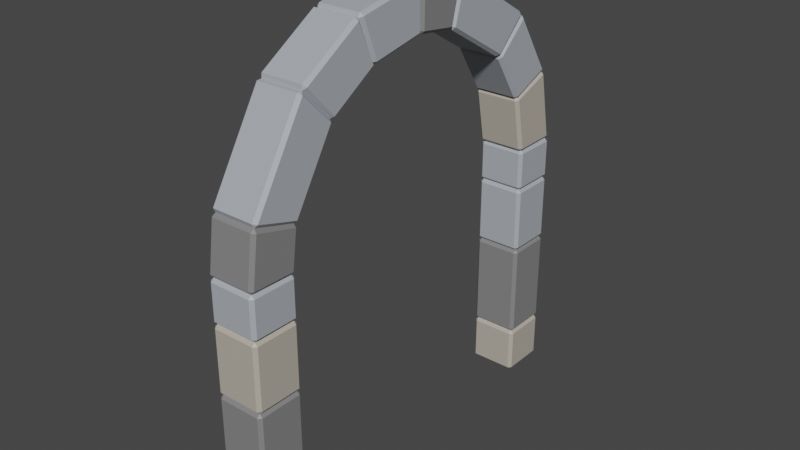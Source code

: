 # Source: Portal.blend  (saved by Blender 3.3.6; exported with 4.5.12 LTS)
import bpy
from mathutils import Matrix  # noqa: F401  (used for matrix-valued properties, if any)

bpy.ops.wm.read_factory_settings(use_empty=True)
scene = bpy.context.scene
scene.name = 'Scene'

# ---- collections
col_collection = bpy.data.collections.new('Collection'); scene.collection.children.link(col_collection)

# ---- materials (node trees are filled in below, after node groups)
mat_1 = bpy.data.materials.new('1')
mat_1.alpha_threshold = 0.0
mat_1.use_transparent_shadow = False
mat_1.roughness = 0.5
mat_1.line_color = (0.0, 0.0, 0.0, 1.0)
mat_2 = bpy.data.materials.new('2')
mat_2.use_transparent_shadow = False
mat_3 = bpy.data.materials.new('3')
mat_3.use_transparent_shadow = False

# ---- material node trees
mat_1.use_nodes = True; mat_1.node_tree.nodes.clear()
_N = mat_1.node_tree.nodes; _L = mat_1.node_tree.links
n0 = _N.new('ShaderNodeOutputMaterial'); n0.name = 'Material Output'; n0.location = (300, 300)
n1 = _N.new('ShaderNodeBsdfPrincipled'); n1.name = 'Principled BSDF'; n1.location = (10, 300)
n1.distribution = 'GGX'
n1.subsurface_method = 'RANDOM_WALK_SKIN'
n1.inputs[0].default_value = (0.4091, 0.4346, 0.477, 1.0)
n1.inputs[3].default_value = 1.45
n1.inputs[27].default_value = (0.0, 0.0, 0.0, 1.0)
n1.inputs[28].default_value = 1.0
_L.new(n1.outputs[0], n0.inputs[0])
n0.is_active_output = True
mat_2.use_nodes = True; mat_2.node_tree.nodes.clear()
_N = mat_2.node_tree.nodes; _L = mat_2.node_tree.links
n0 = _N.new('ShaderNodeBsdfPrincipled'); n0.name = 'Principled BSDF'; n0.location = (10, 300)
n0.distribution = 'GGX'
n0.subsurface_method = 'RANDOM_WALK_SKIN'
n0.inputs[0].default_value = (0.477, 0.4288, 0.364, 1.0)
n0.inputs[3].default_value = 1.45
n0.inputs[27].default_value = (0.0, 0.0, 0.0, 1.0)
n0.inputs[28].default_value = 1.0
n1 = _N.new('ShaderNodeOutputMaterial'); n1.name = 'Material Output'; n1.location = (300, 300)
_L.new(n0.outputs[0], n1.inputs[0])
n1.is_active_output = True
mat_3.use_nodes = True; mat_3.node_tree.nodes.clear()
_N = mat_3.node_tree.nodes; _L = mat_3.node_tree.links
n0 = _N.new('ShaderNodeBsdfPrincipled'); n0.name = 'Principled BSDF'; n0.location = (10, 300)
n0.distribution = 'GGX'
n0.subsurface_method = 'RANDOM_WALK_SKIN'
n0.inputs[0].default_value = (0.2203, 0.2203, 0.2203, 1.0)
n0.inputs[3].default_value = 1.45
n0.inputs[27].default_value = (0.0, 0.0, 0.0, 1.0)
n0.inputs[28].default_value = 1.0
n1 = _N.new('ShaderNodeOutputMaterial'); n1.name = 'Material Output'; n1.location = (300, 300)
_L.new(n0.outputs[0], n1.inputs[0])
n1.is_active_output = True

# ---- world
world_world = bpy.data.worlds.new('World'); scene.world = world_world
world_world.use_nodes = True; world_world.node_tree.nodes.clear()
_N = world_world.node_tree.nodes; _L = world_world.node_tree.links
n0 = _N.new('ShaderNodeOutputWorld'); n0.name = 'World Output'; n0.location = (300, 300)
n1 = _N.new('ShaderNodeBackground'); n1.name = 'Background'; n1.location = (10, 300)
n1.inputs[0].default_value = (0.05088, 0.05088, 0.05088, 1.0)
_L.new(n1.outputs[0], n0.inputs[0])
n0.is_active_output = True
world_world.color = (0.05088, 0.05088, 0.05088)
world_world.use_sun_shadow = False
world_world.sun_shadow_jitter_overblur = 0.0

# ---- meshes
me_cube_001 = bpy.data.meshes.new('Cube.001')
me_cube_001.from_pydata([(-0.4348, -0.4348, 3.2), (-0.4348, -0.5, 3.265), (-0.5, -0.4348, 3.265), (-0.4348, -0.5, 4.135), (-0.4348, -0.4348, 4.2), (-0.5, -0.4348, 4.135), (-0.4348, 0.4348, 3.2), (-0.5, 0.4348, 3.265), (-0.4348, 0.5, 3.265), (-0.4348, 0.4348, 4.2), (-0.4348, 0.5, 4.135), (-0.5, 0.4348, 4.135), (0.4348, -0.4348, 3.2), (0.5, -0.4348, 3.265), (0.4348, -0.5, 3.265), (0.4348, -0.4348, 4.2), (0.4348, -0.5, 4.135), (0.5, -0.4348, 4.135), (0.4348, 0.4348, 3.2), (0.4348, 0.5, 3.265), (0.5, 0.4348, 3.265), (0.4348, 0.4348, 4.2), (0.5, 0.4348, 4.135), (0.4348, 0.5, 4.135), (-0.4348, 0.5652, 3.2), (-0.4348, 0.5, 3.265), (-0.5, 0.5652, 3.265), (-0.4348, 0.5, 4.135), (-0.4348, 0.5652, 4.2), (-0.5, 0.5652, 4.135), (-0.4348, 2.435, 3.2), (-0.5, 2.435, 3.265), (-0.4348, 2.5, 3.265), (-0.4348, 2.435, 4.2), (-0.4348, 2.5, 4.135), (-0.5, 2.435, 4.135), (0.4348, 0.5652, 3.2), (0.5, 0.5652, 3.265), (0.4348, 0.5, 3.265), (0.4348, 0.5652, 4.2), (0.4348, 0.5, 4.135), (0.5, 0.5652, 4.135), (0.4348, 2.435, 3.2), (0.4348, 2.5, 3.265), (0.5, 2.435, 3.265), (0.4348, 2.435, 4.2), (0.5, 2.435, 4.135), (0.4348, 2.5, 4.135), (-0.4348, 2.565, 3.2), (-0.4348, 2.5, 3.265), (-0.5, 2.565, 3.265), (-0.4348, 2.5, 4.135), (-0.4348, 2.565, 4.2), (-0.5, 2.565, 4.135), (-0.4348, 3.835, 3.2), (-0.5, 3.835, 3.265), (-0.4348, 3.9, 3.265), (-0.4348, 3.835, 4.2), (-0.4348, 3.9, 4.135), (-0.5, 3.835, 4.135), (0.4348, 2.565, 3.2), (0.5, 2.565, 3.265), (0.4348, 2.5, 3.265), (0.4348, 2.565, 4.2), (0.4348, 2.5, 4.135), (0.5, 2.565, 4.135), (0.4348, 3.835, 3.2), (0.4348, 3.9, 3.265), (0.5, 3.835, 3.265), (0.4348, 3.835, 4.2), (0.5, 3.835, 4.135), (0.4348, 3.9, 4.135), (-0.4348, 3.967, 3.2), (-0.4348, 3.902, 3.265), (-0.5, 3.967, 3.265), (-0.4348, 3.902, 4.135), (-0.4348, 3.967, 4.2), (-0.5, 3.967, 4.135), (-0.4348, 4.71, 3.2), (-0.5, 4.71, 3.265), (-0.4348, 4.775, 3.265), (-0.4348, 4.71, 4.2), (-0.4348, 4.775, 4.135), (-0.5, 4.71, 4.135), (0.4348, 3.967, 3.2), (0.5, 3.967, 3.265), (0.4348, 3.902, 3.265), (0.4348, 3.967, 4.2), (0.4348, 3.902, 4.135), (0.5, 3.967, 4.135), (0.4348, 4.71, 3.2), (0.4348, 4.775, 3.265), (0.5, 4.71, 3.265), (0.4348, 4.71, 4.2), (0.5, 4.71, 4.135), (0.4348, 4.775, 4.135), (-0.4348, -0.4348, -3.2), (-0.4348, -0.5, -3.265), (-0.5, -0.4348, -3.265), (-0.4348, -0.5, -4.135), (-0.4348, -0.4348, -4.2), (-0.5, -0.4348, -4.135), (-0.4348, 0.4348, -3.2), (-0.5, 0.4348, -3.265), (-0.4348, 0.5, -3.265), (-0.4348, 0.4348, -4.2), (-0.4348, 0.5, -4.135), (-0.5, 0.4348, -4.135), (0.4348, -0.4348, -3.2), (0.5, -0.4348, -3.265), (0.4348, -0.5, -3.265), (0.4348, -0.4348, -4.2), (0.4348, -0.5, -4.135), (0.5, -0.4348, -4.135), (0.4348, 0.4348, -3.2), (0.4348, 0.5, -3.265), (0.5, 0.4348, -3.265), (0.4348, 0.4348, -4.2), (0.5, 0.4348, -4.135), (0.4348, 0.5, -4.135), (-0.4348, 0.5652, -3.2), (-0.4348, 0.5, -3.265), (-0.5, 0.5652, -3.265), (-0.4348, 0.5, -4.135), (-0.4348, 0.5652, -4.2), (-0.5, 0.5652, -4.135), (-0.4348, 2.435, -3.2), (-0.5, 2.435, -3.265), (-0.4348, 2.5, -3.265), (-0.4348, 2.435, -4.2), (-0.4348, 2.5, -4.135), (-0.5, 2.435, -4.135), (0.4348, 0.5652, -3.2), (0.5, 0.5652, -3.265), (0.4348, 0.5, -3.265), (0.4348, 0.5652, -4.2), (0.4348, 0.5, -4.135), (0.5, 0.5652, -4.135), (0.4348, 2.435, -3.2), (0.4348, 2.5, -3.265), (0.5, 2.435, -3.265), (0.4348, 2.435, -4.2), (0.5, 2.435, -4.135), (0.4348, 2.5, -4.135), (-0.4348, 2.565, -3.2), (-0.4348, 2.5, -3.265), (-0.5, 2.565, -3.265), (-0.4348, 2.5, -4.135), (-0.4348, 2.565, -4.2), (-0.5, 2.565, -4.135), (-0.4348, 3.835, -3.2), (-0.5, 3.835, -3.265), (-0.4348, 3.9, -3.265), (-0.4348, 3.835, -4.2), (-0.4348, 3.9, -4.135), (-0.5, 3.835, -4.135), (0.4348, 2.565, -3.2), (0.5, 2.565, -3.265), (0.4348, 2.5, -3.265), (0.4348, 2.565, -4.2), (0.4348, 2.5, -4.135), (0.5, 2.565, -4.135), (0.4348, 3.835, -3.2), (0.4348, 3.9, -3.265), (0.5, 3.835, -3.265), (0.4348, 3.835, -4.2), (0.5, 3.835, -4.135), (0.4348, 3.9, -4.135), (-0.4348, 3.967, -3.2), (-0.4348, 3.902, -3.265), (-0.5, 3.967, -3.265), (-0.4348, 3.902, -4.135), (-0.4348, 3.967, -4.2), (-0.5, 3.967, -4.135), (-0.4348, 4.71, -3.2), (-0.5, 4.71, -3.265), (-0.4348, 4.775, -3.265), (-0.4348, 4.71, -4.2), (-0.4348, 4.775, -4.135), (-0.5, 4.71, -4.135), (0.4348, 3.967, -3.2), (0.5, 3.967, -3.265), (0.4348, 3.902, -3.265), (0.4348, 3.967, -4.2), (0.4348, 3.902, -4.135), (0.5, 3.967, -4.135), (0.4348, 4.71, -3.2), (0.4348, 4.775, -3.265), (0.5, 4.71, -3.265), (0.4348, 4.71, -4.2), (0.5, 4.71, -4.135), (0.4348, 4.775, -4.135), (-0.4348, 4.831, 3.2), (-0.4348, 4.775, 3.265), (-0.5, 4.832, 3.265), (-0.4348, 4.775, 4.135), (-0.4348, 4.849, 4.199), (-0.5, 4.848, 4.134), (-0.4348, 5.574, 3.098), (-0.5, 5.591, 3.161), (-0.4348, 5.646, 3.146), (-0.4348, 5.825, 4.066), (-0.4348, 5.879, 3.984), (-0.5, 5.809, 4.003), (0.4348, 4.831, 3.2), (0.5, 4.832, 3.265), (0.4348, 4.775, 3.265), (0.4348, 4.849, 4.199), (0.4348, 4.775, 4.135), (0.5, 4.848, 4.134), (0.4348, 5.574, 3.098), (0.4348, 5.646, 3.146), (0.5, 5.591, 3.161), (0.4348, 5.825, 4.066), (0.5, 5.809, 4.003), (0.4348, 5.879, 3.984), (-0.4348, 5.683, 3.068), (-0.4348, 5.646, 3.146), (-0.5, 5.701, 3.13), (-0.4348, 5.879, 3.984), (-0.4348, 5.968, 4.026), (-0.5, 5.949, 3.964), (-0.4348, 7.052, 2.242), (-0.5, 7.098, 2.288), (-0.4348, 7.138, 2.246), (-0.4348, 7.767, 2.942), (-0.4348, 7.771, 2.843), (-0.5, 7.72, 2.896), (0.4348, 5.683, 3.068), (0.5, 5.701, 3.13), (0.4348, 5.646, 3.146), (0.4348, 5.968, 4.026), (0.4348, 5.879, 3.984), (0.5, 5.949, 3.964), (0.4348, 7.052, 2.242), (0.4348, 7.138, 2.246), (0.5, 7.098, 2.288), (0.4348, 7.767, 2.942), (0.5, 7.72, 2.896), (0.4348, 7.771, 2.843), (-0.4348, 7.129, 2.16), (-0.4348, 7.138, 2.246), (-0.5, 7.177, 2.204), (-0.4348, 7.771, 2.843), (-0.4348, 7.868, 2.834), (-0.5, 7.82, 2.79), (-0.4348, 7.715, 1.239), (-0.5, 7.776, 1.264), (-0.4348, 7.797, 1.211), (-0.4348, 8.639, 1.623), (-0.4348, 8.606, 1.531), (-0.5, 8.578, 1.598), (0.4348, 7.129, 2.16), (0.5, 7.177, 2.204), (0.4348, 7.138, 2.246), (0.4348, 7.868, 2.834), (0.4348, 7.771, 2.843), (0.5, 7.82, 2.79), (0.4348, 7.715, 1.239), (0.4348, 7.797, 1.211), (0.5, 7.776, 1.264), (0.4348, 8.639, 1.623), (0.5, 8.578, 1.598), (0.4348, 8.606, 1.531), (-0.4348, 7.753, 1.143), (-0.4348, 7.794, 1.22), (-0.5, 7.814, 1.167), (-0.4348, 8.601, 1.543), (-0.4348, 8.689, 1.498), (-0.5, 8.628, 1.475), (-0.4348, 7.96, 0.07116), (-0.5, 8.025, 0.07231), (-0.4348, 8.025, 0.01482), (-0.4348, 8.959, 0.08885), (-0.4348, 8.895, 0.01482), (-0.5, 8.894, 0.0877), (0.4348, 7.753, 1.143), (0.5, 7.814, 1.167), (0.4348, 7.794, 1.22), (0.4348, 8.689, 1.498), (0.4348, 8.601, 1.543), (0.5, 8.628, 1.475), (0.4348, 7.96, 0.07116), (0.4348, 8.025, 0.01482), (0.5, 8.025, 0.07231), (0.4348, 8.959, 0.08885), (0.5, 8.894, 0.0877), (0.4348, 8.895, 0.01482), (-0.4348, 7.96, -0.04151), (-0.4348, 8.025, 0.01482), (-0.5, 8.025, -0.04267), (-0.4348, 8.895, 0.01482), (-0.4348, 8.959, -0.0592), (-0.5, 8.894, -0.05805), (-0.4348, 7.858, -0.7845), (-0.5, 7.921, -0.8009), (-0.4348, 7.906, -0.8564), (-0.4348, 8.826, -1.035), (-0.4348, 8.744, -1.089), (-0.5, 8.763, -1.019), (0.4348, 7.96, -0.04151), (0.5, 8.025, -0.04267), (0.4348, 8.025, 0.01482), (0.4348, 8.959, -0.0592), (0.4348, 8.895, 0.01482), (0.5, 8.894, -0.05805), (0.4348, 7.858, -0.7845), (0.4348, 7.906, -0.8564), (0.5, 7.921, -0.8009), (0.4348, 8.826, -1.035), (0.5, 8.763, -1.019), (0.4348, 8.744, -1.089), (-0.4348, 7.828, -0.8931), (-0.4348, 7.906, -0.8564), (-0.5, 7.89, -0.9117), (-0.4348, 8.744, -1.089), (-0.4348, 8.787, -1.178), (-0.5, 8.724, -1.16), (-0.4348, 7.002, -2.262), (-0.5, 7.048, -2.309), (-0.4348, 7.006, -2.348), (-0.4348, 7.702, -2.977), (-0.4348, 7.604, -2.981), (-0.5, 7.656, -2.93), (0.4348, 7.828, -0.8931), (0.5, 7.89, -0.9117), (0.4348, 7.906, -0.8564), (0.4348, 8.787, -1.178), (0.4348, 8.744, -1.089), (0.5, 8.724, -1.16), (0.4348, 7.002, -2.262), (0.4348, 7.006, -2.348), (0.5, 7.048, -2.309), (0.4348, 7.702, -2.977), (0.5, 7.656, -2.93), (0.4348, 7.604, -2.981), (-0.4348, 6.92, -2.339), (-0.4348, 7.006, -2.348), (-0.5, 6.964, -2.388), (-0.4348, 7.604, -2.981), (-0.4348, 7.594, -3.079), (-0.5, 7.55, -3.03), (-0.4348, 5.999, -2.926), (-0.5, 6.024, -2.986), (-0.4348, 5.971, -3.007), (-0.4348, 6.384, -3.849), (-0.4348, 6.291, -3.816), (-0.5, 6.359, -3.789), (0.4348, 6.92, -2.339), (0.5, 6.964, -2.388), (0.4348, 7.006, -2.348), (0.4348, 7.594, -3.079), (0.4348, 7.604, -2.981), (0.5, 7.55, -3.03), (0.4348, 5.999, -2.926), (0.4348, 5.971, -3.007), (0.5, 6.024, -2.986), (0.4348, 6.384, -3.849), (0.5, 6.359, -3.789), (0.4348, 6.291, -3.816), (-0.4348, 5.904, -2.964), (-0.4348, 5.98, -3.004), (-0.5, 5.927, -3.025), (-0.4348, 6.303, -3.811), (-0.4348, 6.258, -3.899), (-0.5, 6.235, -3.838), (-0.4348, 4.831, -3.17), (-0.5, 4.832, -3.235), (-0.4348, 4.775, -3.236), (-0.4348, 4.849, -4.17), (-0.4348, 4.775, -4.105), (-0.5, 4.848, -4.105), (0.4348, 5.904, -2.964), (0.5, 5.927, -3.025), (0.4348, 5.98, -3.004), (0.4348, 6.258, -3.899), (0.4348, 6.303, -3.811), (0.5, 6.235, -3.838), (0.4348, 4.831, -3.17), (0.4348, 4.775, -3.236), (0.5, 4.832, -3.235), (0.4348, 4.849, -4.17), (0.5, 4.848, -4.105), (0.4348, 4.775, -4.105)], [], [(14, 16, 3, 1), (20, 22, 17, 13), (30, 42, 36, 24), (21, 9, 4, 15), (2, 5, 11, 7), (8, 10, 23, 19), (38, 40, 27, 25), (44, 46, 41, 37), (54, 66, 60, 48), (45, 33, 28, 39), (26, 29, 35, 31), (32, 34, 47, 43), (62, 64, 51, 49), (68, 70, 65, 61), (78, 90, 84, 72), (69, 57, 52, 63), (50, 53, 59, 55), (56, 58, 71, 67), (86, 88, 75, 73), (92, 94, 89, 85), (93, 81, 76, 87), (74, 77, 83, 79), (80, 82, 95, 91), (0, 1, 2), (3, 4, 5), (6, 7, 8), (9, 10, 11), (12, 13, 14), (15, 16, 17), (18, 19, 20), (21, 22, 23), (24, 25, 26), (27, 28, 29), (30, 31, 32), (33, 34, 35), (36, 37, 38), (39, 40, 41), (42, 43, 44), (45, 46, 47), (48, 49, 50), (51, 52, 53), (54, 55, 56), (57, 58, 59), (60, 61, 62), (63, 64, 65), (66, 67, 68), (69, 70, 71), (72, 73, 74), (75, 76, 77), (78, 79, 80), (81, 82, 83), (84, 85, 86), (87, 88, 89), (90, 91, 92), (93, 94, 95), (6, 0, 2, 7), (1, 3, 5, 2), (4, 9, 11, 5), (10, 8, 7, 11), (18, 6, 8, 19), (9, 21, 23, 10), (22, 20, 19, 23), (12, 18, 20, 13), (21, 15, 17, 22), (16, 14, 13, 17), (0, 12, 14, 1), (15, 4, 3, 16), (30, 24, 26, 31), (25, 27, 29, 26), (28, 33, 35, 29), (34, 32, 31, 35), (42, 30, 32, 43), (33, 45, 47, 34), (46, 44, 43, 47), (36, 42, 44, 37), (45, 39, 41, 46), (40, 38, 37, 41), (24, 36, 38, 25), (39, 28, 27, 40), (54, 48, 50, 55), (49, 51, 53, 50), (52, 57, 59, 53), (58, 56, 55, 59), (66, 54, 56, 67), (57, 69, 71, 58), (70, 68, 67, 71), (60, 66, 68, 61), (69, 63, 65, 70), (64, 62, 61, 65), (48, 60, 62, 49), (63, 52, 51, 64), (78, 72, 74, 79), (73, 75, 77, 74), (76, 81, 83, 77), (82, 80, 79, 83), (90, 78, 80, 91), (81, 93, 95, 82), (94, 92, 91, 95), (84, 90, 92, 85), (93, 87, 89, 94), (88, 86, 85, 89), (72, 84, 86, 73), (87, 76, 75, 88), (6, 18, 12, 0), (110, 97, 99, 112), (116, 109, 113, 118), (126, 120, 132, 138), (117, 111, 100, 105), (98, 103, 107, 101), (104, 115, 119, 106), (134, 121, 123, 136), (140, 133, 137, 142), (150, 144, 156, 162), (141, 135, 124, 129), (122, 127, 131, 125), (128, 139, 143, 130), (158, 145, 147, 160), (164, 157, 161, 166), (174, 168, 180, 186), (165, 159, 148, 153), (146, 151, 155, 149), (152, 163, 167, 154), (182, 169, 171, 184), (188, 181, 185, 190), (189, 183, 172, 177), (170, 175, 179, 173), (176, 187, 191, 178), (96, 98, 97), (99, 101, 100), (102, 104, 103), (105, 107, 106), (108, 110, 109), (111, 113, 112), (114, 116, 115), (117, 119, 118), (120, 122, 121), (123, 125, 124), (126, 128, 127), (129, 131, 130), (132, 134, 133), (135, 137, 136), (138, 140, 139), (141, 143, 142), (144, 146, 145), (147, 149, 148), (150, 152, 151), (153, 155, 154), (156, 158, 157), (159, 161, 160), (162, 164, 163), (165, 167, 166), (168, 170, 169), (171, 173, 172), (174, 176, 175), (177, 179, 178), (180, 182, 181), (183, 185, 184), (186, 188, 187), (189, 191, 190), (102, 103, 98, 96), (97, 98, 101, 99), (100, 101, 107, 105), (106, 107, 103, 104), (114, 115, 104, 102), (105, 106, 119, 117), (118, 119, 115, 116), (108, 109, 116, 114), (117, 118, 113, 111), (112, 113, 109, 110), (96, 97, 110, 108), (111, 112, 99, 100), (126, 127, 122, 120), (121, 122, 125, 123), (124, 125, 131, 129), (130, 131, 127, 128), (138, 139, 128, 126), (129, 130, 143, 141), (142, 143, 139, 140), (132, 133, 140, 138), (141, 142, 137, 135), (136, 137, 133, 134), (120, 121, 134, 132), (135, 136, 123, 124), (150, 151, 146, 144), (145, 146, 149, 147), (148, 149, 155, 153), (154, 155, 151, 152), (162, 163, 152, 150), (153, 154, 167, 165), (166, 167, 163, 164), (156, 157, 164, 162), (165, 166, 161, 159), (160, 161, 157, 158), (144, 145, 158, 156), (159, 160, 147, 148), (174, 175, 170, 168), (169, 170, 173, 171), (172, 173, 179, 177), (178, 179, 175, 176), (186, 187, 176, 174), (177, 178, 191, 189), (190, 191, 187, 188), (180, 181, 188, 186), (189, 190, 185, 183), (184, 185, 181, 182), (168, 169, 182, 180), (183, 184, 171, 172), (102, 96, 108, 114), (206, 208, 195, 193), (212, 214, 209, 205), (222, 234, 228, 216), (213, 201, 196, 207), (194, 197, 203, 199), (200, 202, 215, 211), (230, 232, 219, 217), (236, 238, 233, 229), (246, 258, 252, 240), (237, 225, 220, 231), (218, 221, 227, 223), (224, 226, 239, 235), (254, 256, 243, 241), (260, 262, 257, 253), (261, 249, 244, 255), (242, 245, 251, 247), (248, 250, 263, 259), (192, 193, 194), (195, 196, 197), (198, 199, 200), (201, 202, 203), (204, 205, 206), (207, 208, 209), (210, 211, 212), (213, 214, 215), (216, 217, 218), (219, 220, 221), (222, 223, 224), (225, 226, 227), (228, 229, 230), (231, 232, 233), (234, 235, 236), (237, 238, 239), (240, 241, 242), (243, 244, 245), (246, 247, 248), (249, 250, 251), (252, 253, 254), (255, 256, 257), (258, 259, 260), (261, 262, 263), (198, 192, 194, 199), (193, 195, 197, 194), (196, 201, 203, 197), (202, 200, 199, 203), (210, 198, 200, 211), (201, 213, 215, 202), (214, 212, 211, 215), (204, 210, 212, 205), (213, 207, 209, 214), (208, 206, 205, 209), (192, 204, 206, 193), (207, 196, 195, 208), (222, 216, 218, 223), (217, 219, 221, 218), (220, 225, 227, 221), (226, 224, 223, 227), (234, 222, 224, 235), (225, 237, 239, 226), (238, 236, 235, 239), (228, 234, 236, 229), (237, 231, 233, 238), (232, 230, 229, 233), (216, 228, 230, 217), (231, 220, 219, 232), (246, 240, 242, 247), (241, 243, 245, 242), (244, 249, 251, 245), (250, 248, 247, 251), (258, 246, 248, 259), (249, 261, 263, 250), (262, 260, 259, 263), (252, 258, 260, 253), (261, 255, 257, 262), (256, 254, 253, 257), (240, 252, 254, 241), (255, 244, 243, 256), (198, 210, 204, 192), (270, 282, 276, 264), (278, 280, 267, 265), (284, 286, 281, 277), (285, 273, 268, 279), (266, 269, 275, 271), (272, 274, 287, 283), (264, 265, 266), (267, 268, 269), (270, 271, 272), (273, 274, 275), (276, 277, 278), (279, 280, 281), (282, 283, 284), (285, 286, 287), (270, 264, 266, 271), (265, 267, 269, 266), (268, 273, 275, 269), (274, 272, 271, 275), (282, 270, 272, 283), (273, 285, 287, 274), (286, 284, 283, 287), (276, 282, 284, 277), (285, 279, 281, 286), (280, 278, 277, 281), (264, 276, 278, 265), (279, 268, 267, 280), (302, 304, 291, 289), (308, 310, 305, 301), (318, 330, 324, 312), (309, 297, 292, 303), (290, 293, 299, 295), (296, 298, 311, 307), (326, 328, 315, 313), (332, 334, 329, 325), (342, 354, 348, 336), (333, 321, 316, 327), (314, 317, 323, 319), (320, 322, 335, 331), (350, 352, 339, 337), (356, 358, 353, 349), (357, 345, 340, 351), (338, 341, 347, 343), (344, 346, 359, 355), (288, 289, 290), (291, 292, 293), (294, 295, 296), (297, 298, 299), (300, 301, 302), (303, 304, 305), (306, 307, 308), (309, 310, 311), (312, 313, 314), (315, 316, 317), (318, 319, 320), (321, 322, 323), (324, 325, 326), (327, 328, 329), (330, 331, 332), (333, 334, 335), (336, 337, 338), (339, 340, 341), (342, 343, 344), (345, 346, 347), (348, 349, 350), (351, 352, 353), (354, 355, 356), (357, 358, 359), (294, 288, 290, 295), (289, 291, 293, 290), (292, 297, 299, 293), (298, 296, 295, 299), (306, 294, 296, 307), (297, 309, 311, 298), (310, 308, 307, 311), (300, 306, 308, 301), (309, 303, 305, 310), (304, 302, 301, 305), (288, 300, 302, 289), (303, 292, 291, 304), (318, 312, 314, 319), (313, 315, 317, 314), (316, 321, 323, 317), (322, 320, 319, 323), (330, 318, 320, 331), (321, 333, 335, 322), (334, 332, 331, 335), (324, 330, 332, 325), (333, 327, 329, 334), (328, 326, 325, 329), (312, 324, 326, 313), (327, 316, 315, 328), (342, 336, 338, 343), (337, 339, 341, 338), (340, 345, 347, 341), (346, 344, 343, 347), (354, 342, 344, 355), (345, 357, 359, 346), (358, 356, 355, 359), (348, 354, 356, 349), (357, 351, 353, 358), (352, 350, 349, 353), (336, 348, 350, 337), (351, 340, 339, 352), (294, 306, 300, 288), (366, 378, 372, 360), (374, 376, 363, 361), (380, 382, 377, 373), (381, 369, 364, 375), (362, 365, 371, 367), (368, 370, 383, 379), (360, 361, 362), (363, 364, 365), (366, 367, 368), (369, 370, 371), (372, 373, 374), (375, 376, 377), (378, 379, 380), (381, 382, 383), (366, 360, 362, 367), (361, 363, 365, 362), (364, 369, 371, 365), (370, 368, 367, 371), (378, 366, 368, 379), (369, 381, 383, 370), (382, 380, 379, 383), (372, 378, 380, 373), (381, 375, 377, 382), (376, 374, 373, 377), (360, 372, 374, 361), (375, 364, 363, 376)])
me_cube_001.polygons.foreach_set('material_index', [0, 0, 2, 0, 0, 0, 2, 2, 1, 2, 2, 2, 1, 1, 0, 1, 1, 1, 0, 0, 0, 0, 0, 0, 0, 0, 0, 0, 0, 0, 0, 2, 2, 2, 2, 2, 2, 2, 2, 1, 1, 1, 1, 1, 1, 1, 1, 0, 0, 0, 0, 0, 0, 0, 0, 0, 0, 0, 0, 0, 0, 0, 0, 0, 0, 0, 0, 2, 2, 2, 2, 2, 2, 2, 2, 2, 2, 2, 2, 1, 1, 1, 1, 1, 1, 1, 1, 1, 1, 1, 1, 0, 0, 0, 0, 0, 0, 0, 0, 0, 0, 0, 0, 0, 1, 1, 2, 1, 1, 1, 2, 2, 0, 2, 2, 2, 0, 0, 0, 0, 0, 0, 0, 0, 0, 0, 0, 1, 1, 1, 1, 1, 1, 1, 1, 2, 2, 2, 2, 2, 2, 2, 2, 0, 0, 0, 0, 0, 0, 0, 0, 0, 0, 0, 0, 0, 0, 0, 0, 1, 1, 1, 1, 1, 1, 1, 1, 1, 1, 1, 1, 2, 2, 2, 2, 2, 2, 2, 2, 2, 2, 2, 2, 0, 0, 0, 0, 0, 0, 0, 0, 0, 0, 0, 0, 0, 0, 0, 0, 0, 0, 0, 0, 0, 0, 0, 0, 1, 2, 2, 0, 2, 2, 2, 0, 0, 0, 0, 0, 0, 0, 0, 0, 0, 0, 2, 2, 2, 2, 2, 2, 2, 2, 0, 0, 0, 0, 0, 0, 0, 0, 0, 0, 0, 0, 0, 0, 0, 0, 2, 2, 2, 2, 2, 2, 2, 2, 2, 2, 2, 2, 0, 0, 0, 0, 0, 0, 0, 0, 0, 0, 0, 0, 0, 0, 0, 0, 0, 0, 0, 0, 0, 0, 0, 0, 2, 0, 0, 0, 0, 0, 0, 0, 0, 0, 0, 0, 0, 0, 0, 0, 0, 0, 0, 0, 0, 0, 0, 0, 0, 0, 0, 2, 2, 0, 2, 2, 2, 0, 0, 0, 0, 0, 0, 0, 0, 0, 0, 0, 2, 2, 2, 2, 2, 2, 2, 2, 0, 0, 0, 0, 0, 0, 0, 0, 0, 0, 0, 0, 0, 0, 0, 0, 2, 2, 2, 2, 2, 2, 2, 2, 2, 2, 2, 2, 0, 0, 0, 0, 0, 0, 0, 0, 0, 0, 0, 0, 0, 0, 0, 0, 0, 0, 0, 0, 0, 0, 0, 0, 2, 1, 1, 1, 1, 1, 1, 1, 1, 1, 1, 1, 1, 1, 1, 1, 1, 1, 1, 1, 1, 1, 1, 1, 1, 1, 1])
_uv = me_cube_001.uv_layers.new(name='UVMap')
_uv.uv.foreach_set('vector', [0.3913, 0.7663, 0.6087, 0.7663, 0.6087, 0.9837, 0.3913, 0.9837, 0.3913, 0.5163, 0.6087, 0.5163, 0.6087, 0.7337, 0.3913, 0.7337, 0.1413, 0.5081, 0.3587, 0.5081, 0.3587, 0.7419, 0.1413, 0.7419, 0.6413, 0.5163, 0.8587, 0.5163, 0.8587, 0.7337, 0.6413, 0.7337, 0.3913, 0.0163, 0.6087, 0.0163, 0.6087, 0.2337, 0.3913, 0.2337, 0.3913, 0.2663, 0.6087, 0.2663, 0.6087, 0.4837, 0.3913, 0.4837, 0.3913, 0.7663, 0.6087, 0.7663, 0.6087, 0.9837, 0.3913, 0.9837, 0.3913, 0.5081, 0.6087, 0.5081, 0.6087, 0.7419, 0.3913, 0.7419, 0.1413, 0.5116, 0.3587, 0.5116, 0.3587, 0.7384, 0.1413, 0.7384, 0.6413, 0.5081, 0.8587, 0.5081, 0.8587, 0.7419, 0.6413, 0.7419, 0.3913, 0.008148, 0.6087, 0.008148, 0.6087, 0.2419, 0.3913, 0.2419, 0.3913, 0.2663, 0.6087, 0.2663, 0.6087, 0.4837, 0.3913, 0.4837, 0.3913, 0.7663, 0.6087, 0.7663, 0.6087, 0.9837, 0.3913, 0.9837, 0.3913, 0.5116, 0.6087, 0.5116, 0.6087, 0.7384, 0.3913, 0.7384, 0.1413, 0.5187, 0.3587, 0.5187, 0.3587, 0.7313, 0.1413, 0.7313, 0.6413, 0.5116, 0.8587, 0.5116, 0.8587, 0.7384, 0.6413, 0.7384, 0.3913, 0.01164, 0.6087, 0.01164, 0.6087, 0.2384, 0.3913, 0.2384, 0.3913, 0.2663, 0.6087, 0.2663, 0.6087, 0.4837, 0.3913, 0.4837, 0.3913, 0.7663, 0.6087, 0.7663, 0.6087, 0.9837, 0.3913, 0.9837, 0.3913, 0.5187, 0.6087, 0.5187, 0.6087, 0.7313, 0.3913, 0.7313, 0.6413, 0.5187, 0.8587, 0.5187, 0.8587, 0.7313, 0.6413, 0.7313, 0.3913, 0.01865, 0.6087, 0.01865, 0.6087, 0.2313, 0.3913, 0.2313, 0.3913, 0.2663, 0.6087, 0.2663, 0.6087, 0.4837, 0.3913, 0.4837, 0.1413, 0.7337, 0.1413, 0.75, 0.125, 0.7337, 0.6087, 0.0, 0.625, 0.0163, 0.6087, 0.0163, 0.1413, 0.5163, 0.125, 0.5163, 0.1413, 0.5, 0.625, 0.2337, 0.6087, 0.25, 0.6087, 0.2337, 0.3587, 0.7337, 0.375, 0.7337, 0.3587, 0.75, 0.625, 0.7663, 0.6087, 0.7663, 0.6087, 0.75, 0.3587, 0.5163, 0.3587, 0.5, 0.375, 0.5163, 0.625, 0.4837, 0.6087, 0.5, 0.6087, 0.4837, 0.1413, 0.7419, 0.1413, 0.75, 0.125, 0.7419, 0.6087, 0.0, 0.625, 0.008148, 0.6087, 0.008148, 0.1413, 0.5081, 0.125, 0.5081, 0.1413, 0.5, 0.625, 0.2419, 0.6087, 0.25, 0.6087, 0.2419, 0.3587, 0.7419, 0.375, 0.7419, 0.3587, 0.75, 0.625, 0.7663, 0.6087, 0.7663, 0.6087, 0.75, 0.3587, 0.5081, 0.3587, 0.5, 0.375, 0.5081, 0.625, 0.4837, 0.6087, 0.5, 0.6087, 0.4837, 0.1413, 0.7384, 0.1413, 0.75, 0.125, 0.7384, 0.6087, 0.0, 0.625, 0.01164, 0.6087, 0.01164, 0.1413, 0.5116, 0.125, 0.5116, 0.1413, 0.5, 0.625, 0.2384, 0.6087, 0.25, 0.6087, 0.2384, 0.3587, 0.7384, 0.375, 0.7384, 0.3587, 0.75, 0.625, 0.7663, 0.6087, 0.7663, 0.6087, 0.75, 0.3587, 0.5116, 0.3587, 0.5, 0.375, 0.5116, 0.625, 0.4837, 0.6087, 0.5, 0.6087, 0.4837, 0.1413, 0.7313, 0.1413, 0.75, 0.125, 0.7313, 0.6087, 0.0, 0.625, 0.01865, 0.6087, 0.01865, 0.1413, 0.5187, 0.125, 0.5187, 0.1413, 0.5, 0.625, 0.2313, 0.6087, 0.25, 0.6087, 0.2313, 0.3587, 0.7313, 0.375, 0.7313, 0.3587, 0.75, 0.625, 0.7663, 0.6087, 0.7663, 0.6087, 0.75, 0.3587, 0.5187, 0.3587, 0.5, 0.375, 0.5187, 0.625, 0.4837, 0.6087, 0.5, 0.6087, 0.4837, 0.1413, 0.5163, 0.1413, 0.7337, 0.125, 0.7337, 0.125, 0.5163, 0.3913, 0.0, 0.6087, 0.0, 0.6087, 0.0163, 0.3913, 0.0163, 0.625, 0.0163, 0.625, 0.2337, 0.6087, 0.2337, 0.6087, 0.0163, 0.6087, 0.2663, 0.3913, 0.2663, 0.3913, 0.2337, 0.6087, 0.2337, 0.3587, 0.5163, 0.1413, 0.5163, 0.1413, 0.5, 0.3587, 0.5, 0.625, 0.2663, 0.625, 0.4837, 0.6087, 0.4837, 0.6087, 0.2663, 0.6087, 0.5163, 0.3913, 0.5163, 0.3913, 0.4837, 0.6087, 0.4837, 0.3587, 0.7337, 0.3587, 0.5163, 0.3913, 0.5163, 0.3913, 0.7337, 0.6413, 0.5163, 0.6413, 0.7337, 0.6087, 0.7337, 0.6087, 0.5163, 0.6087, 0.7663, 0.3913, 0.7663, 0.3913, 0.7337, 0.6087, 0.7337, 0.1413, 0.7337, 0.3587, 0.7337, 0.3587, 0.75, 0.1413, 0.75, 0.625, 0.7663, 0.625, 0.9837, 0.6087, 0.9837, 0.6087, 0.7663, 0.1413, 0.5081, 0.1413, 0.7419, 0.125, 0.7419, 0.125, 0.5081, 0.3913, 0.0, 0.6087, 0.0, 0.6087, 0.008148, 0.3913, 0.008148, 0.625, 0.008148, 0.625, 0.2419, 0.6087, 0.2419, 0.6087, 0.008148, 0.6087, 0.2663, 0.3913, 0.2663, 0.3913, 0.2419, 0.6087, 0.2419, 0.3587, 0.5081, 0.1413, 0.5081, 0.1413, 0.5, 0.3587, 0.5, 0.625, 0.2663, 0.625, 0.4837, 0.6087, 0.4837, 0.6087, 0.2663, 0.6087, 0.5081, 0.3913, 0.5081, 0.3913, 0.4837, 0.6087, 0.4837, 0.3587, 0.7419, 0.3587, 0.5081, 0.3913, 0.5081, 0.3913, 0.7419, 0.6413, 0.5081, 0.6413, 0.7419, 0.6087, 0.7419, 0.6087, 0.5081, 0.6087, 0.7663, 0.3913, 0.7663, 0.3913, 0.7419, 0.6087, 0.7419, 0.1413, 0.7419, 0.3587, 0.7419, 0.3587, 0.75, 0.1413, 0.75, 0.625, 0.7663, 0.625, 0.9837, 0.6087, 0.9837, 0.6087, 0.7663, 0.1413, 0.5116, 0.1413, 0.7384, 0.125, 0.7384, 0.125, 0.5116, 0.3913, 0.0, 0.6087, 0.0, 0.6087, 0.01164, 0.3913, 0.01164, 0.625, 0.01164, 0.625, 0.2384, 0.6087, 0.2384, 0.6087, 0.01164, 0.6087, 0.2663, 0.3913, 0.2663, 0.3913, 0.2384, 0.6087, 0.2384, 0.3587, 0.5116, 0.1413, 0.5116, 0.1413, 0.5, 0.3587, 0.5, 0.625, 0.2663, 0.625, 0.4837, 0.6087, 0.4837, 0.6087, 0.2663, 0.6087, 0.5116, 0.3913, 0.5116, 0.3913, 0.4837, 0.6087, 0.4837, 0.3587, 0.7384, 0.3587, 0.5116, 0.3913, 0.5116, 0.3913, 0.7384, 0.6413, 0.5116, 0.6413, 0.7384, 0.6087, 0.7384, 0.6087, 0.5116, 0.6087, 0.7663, 0.3913, 0.7663, 0.3913, 0.7384, 0.6087, 0.7384, 0.1413, 0.7384, 0.3587, 0.7384, 0.3587, 0.75, 0.1413, 0.75, 0.625, 0.7663, 0.625, 0.9837, 0.6087, 0.9837, 0.6087, 0.7663, 0.1413, 0.5187, 0.1413, 0.7313, 0.125, 0.7313, 0.125, 0.5187, 0.3913, 0.0, 0.6087, 0.0, 0.6087, 0.01865, 0.3913, 0.01865, 0.625, 0.01865, 0.625, 0.2313, 0.6087, 0.2313, 0.6087, 0.01865, 0.6087, 0.2663, 0.3913, 0.2663, 0.3913, 0.2313, 0.6087, 0.2313, 0.3587, 0.5187, 0.1413, 0.5187, 0.1413, 0.5, 0.3587, 0.5, 0.625, 0.2663, 0.625, 0.4837, 0.6087, 0.4837, 0.6087, 0.2663, 0.6087, 0.5187, 0.3913, 0.5187, 0.3913, 0.4837, 0.6087, 0.4837, 0.3587, 0.7313, 0.3587, 0.5187, 0.3913, 0.5187, 0.3913, 0.7313, 0.6413, 0.5187, 0.6413, 0.7313, 0.6087, 0.7313, 0.6087, 0.5187, 0.6087, 0.7663, 0.3913, 0.7663, 0.3913, 0.7313, 0.6087, 0.7313, 0.1413, 0.7313, 0.3587, 0.7313, 0.3587, 0.75, 0.1413, 0.75, 0.625, 0.7663, 0.625, 0.9837, 0.6087, 0.9837, 0.6087, 0.7663, 0.1413, 0.5163, 0.3587, 0.5163, 0.3587, 0.7337, 0.1413, 0.7337, 0.3913, 0.7663, 0.3913, 0.9837, 0.6087, 0.9837, 0.6087, 0.7663, 0.3913, 0.5163, 0.3913, 0.7337, 0.6087, 0.7337, 0.6087, 0.5163, 0.1413, 0.5081, 0.1413, 0.7419, 0.3587, 0.7419, 0.3587, 0.5081, 0.6413, 0.5163, 0.6413, 0.7337, 0.8587, 0.7337, 0.8587, 0.5163, 0.3913, 0.0163, 0.3913, 0.2337, 0.6087, 0.2337, 0.6087, 0.0163, 0.3913, 0.2663, 0.3913, 0.4837, 0.6087, 0.4837, 0.6087, 0.2663, 0.3913, 0.7663, 0.3913, 0.9837, 0.6087, 0.9837, 0.6087, 0.7663, 0.3913, 0.5081, 0.3913, 0.7419, 0.6087, 0.7419, 0.6087, 0.5081, 0.1413, 0.5116, 0.1413, 0.7384, 0.3587, 0.7384, 0.3587, 0.5116, 0.6413, 0.5081, 0.6413, 0.7419, 0.8587, 0.7419, 0.8587, 0.5081, 0.3913, 0.008148, 0.3913, 0.2419, 0.6087, 0.2419, 0.6087, 0.008148, 0.3913, 0.2663, 0.3913, 0.4837, 0.6087, 0.4837, 0.6087, 0.2663, 0.3913, 0.7663, 0.3913, 0.9837, 0.6087, 0.9837, 0.6087, 0.7663, 0.3913, 0.5116, 0.3913, 0.7384, 0.6087, 0.7384, 0.6087, 0.5116, 0.1413, 0.5187, 0.1413, 0.7313, 0.3587, 0.7313, 0.3587, 0.5187, 0.6413, 0.5116, 0.6413, 0.7384, 0.8587, 0.7384, 0.8587, 0.5116, 0.3913, 0.01164, 0.3913, 0.2384, 0.6087, 0.2384, 0.6087, 0.01164, 0.3913, 0.2663, 0.3913, 0.4837, 0.6087, 0.4837, 0.6087, 0.2663, 0.3913, 0.7663, 0.3913, 0.9837, 0.6087, 0.9837, 0.6087, 0.7663, 0.3913, 0.5187, 0.3913, 0.7313, 0.6087, 0.7313, 0.6087, 0.5187, 0.6413, 0.5187, 0.6413, 0.7313, 0.8587, 0.7313, 0.8587, 0.5187, 0.3913, 0.01865, 0.3913, 0.2313, 0.6087, 0.2313, 0.6087, 0.01865, 0.3913, 0.2663, 0.3913, 0.4837, 0.6087, 0.4837, 0.6087, 0.2663, 0.1413, 0.7337, 0.125, 0.7337, 0.1413, 0.75, 0.6087, 0.0, 0.6087, 0.0163, 0.625, 0.0163, 0.1413, 0.5163, 0.1413, 0.5, 0.125, 0.5163, 0.625, 0.2337, 0.6087, 0.2337, 0.6087, 0.25, 0.3587, 0.7337, 0.3587, 0.75, 0.375, 0.7337, 0.625, 0.7663, 0.6087, 0.75, 0.6087, 0.7663, 0.3587, 0.5163, 0.375, 0.5163, 0.3587, 0.5, 0.625, 0.4837, 0.6087, 0.4837, 0.6087, 0.5, 0.1413, 0.7419, 0.125, 0.7419, 0.1413, 0.75, 0.6087, 0.0, 0.6087, 0.008148, 0.625, 0.008148, 0.1413, 0.5081, 0.1413, 0.5, 0.125, 0.5081, 0.625, 0.2419, 0.6087, 0.2419, 0.6087, 0.25, 0.3587, 0.7419, 0.3587, 0.75, 0.375, 0.7419, 0.625, 0.7663, 0.6087, 0.75, 0.6087, 0.7663, 0.3587, 0.5081, 0.375, 0.5081, 0.3587, 0.5, 0.625, 0.4837, 0.6087, 0.4837, 0.6087, 0.5, 0.1413, 0.7384, 0.125, 0.7384, 0.1413, 0.75, 0.6087, 0.0, 0.6087, 0.01164, 0.625, 0.01164, 0.1413, 0.5116, 0.1413, 0.5, 0.125, 0.5116, 0.625, 0.2384, 0.6087, 0.2384, 0.6087, 0.25, 0.3587, 0.7384, 0.3587, 0.75, 0.375, 0.7384, 0.625, 0.7663, 0.6087, 0.75, 0.6087, 0.7663, 0.3587, 0.5116, 0.375, 0.5116, 0.3587, 0.5, 0.625, 0.4837, 0.6087, 0.4837, 0.6087, 0.5, 0.1413, 0.7313, 0.125, 0.7313, 0.1413, 0.75, 0.6087, 0.0, 0.6087, 0.01865, 0.625, 0.01865, 0.1413, 0.5187, 0.1413, 0.5, 0.125, 0.5187, 0.625, 0.2313, 0.6087, 0.2313, 0.6087, 0.25, 0.3587, 0.7313, 0.3587, 0.75, 0.375, 0.7313, 0.625, 0.7663, 0.6087, 0.75, 0.6087, 0.7663, 0.3587, 0.5187, 0.375, 0.5187, 0.3587, 0.5, 0.625, 0.4837, 0.6087, 0.4837, 0.6087, 0.5, 0.1413, 0.5163, 0.125, 0.5163, 0.125, 0.7337, 0.1413, 0.7337, 0.3913, 0.0, 0.3913, 0.0163, 0.6087, 0.0163, 0.6087, 0.0, 0.625, 0.0163, 0.6087, 0.0163, 0.6087, 0.2337, 0.625, 0.2337, 0.6087, 0.2663, 0.6087, 0.2337, 0.3913, 0.2337, 0.3913, 0.2663, 0.3587, 0.5163, 0.3587, 0.5, 0.1413, 0.5, 0.1413, 0.5163, 0.625, 0.2663, 0.6087, 0.2663, 0.6087, 0.4837, 0.625, 0.4837, 0.6087, 0.5163, 0.6087, 0.4837, 0.3913, 0.4837, 0.3913, 0.5163, 0.3587, 0.7337, 0.3913, 0.7337, 0.3913, 0.5163, 0.3587, 0.5163, 0.6413, 0.5163, 0.6087, 0.5163, 0.6087, 0.7337, 0.6413, 0.7337, 0.6087, 0.7663, 0.6087, 0.7337, 0.3913, 0.7337, 0.3913, 0.7663, 0.1413, 0.7337, 0.1413, 0.75, 0.3587, 0.75, 0.3587, 0.7337, 0.625, 0.7663, 0.6087, 0.7663, 0.6087, 0.9837, 0.625, 0.9837, 0.1413, 0.5081, 0.125, 0.5081, 0.125, 0.7419, 0.1413, 0.7419, 0.3913, 0.0, 0.3913, 0.008148, 0.6087, 0.008148, 0.6087, 0.0, 0.625, 0.008148, 0.6087, 0.008148, 0.6087, 0.2419, 0.625, 0.2419, 0.6087, 0.2663, 0.6087, 0.2419, 0.3913, 0.2419, 0.3913, 0.2663, 0.3587, 0.5081, 0.3587, 0.5, 0.1413, 0.5, 0.1413, 0.5081, 0.625, 0.2663, 0.6087, 0.2663, 0.6087, 0.4837, 0.625, 0.4837, 0.6087, 0.5081, 0.6087, 0.4837, 0.3913, 0.4837, 0.3913, 0.5081, 0.3587, 0.7419, 0.3913, 0.7419, 0.3913, 0.5081, 0.3587, 0.5081, 0.6413, 0.5081, 0.6087, 0.5081, 0.6087, 0.7419, 0.6413, 0.7419, 0.6087, 0.7663, 0.6087, 0.7419, 0.3913, 0.7419, 0.3913, 0.7663, 0.1413, 0.7419, 0.1413, 0.75, 0.3587, 0.75, 0.3587, 0.7419, 0.625, 0.7663, 0.6087, 0.7663, 0.6087, 0.9837, 0.625, 0.9837, 0.1413, 0.5116, 0.125, 0.5116, 0.125, 0.7384, 0.1413, 0.7384, 0.3913, 0.0, 0.3913, 0.01164, 0.6087, 0.01164, 0.6087, 0.0, 0.625, 0.01164, 0.6087, 0.01164, 0.6087, 0.2384, 0.625, 0.2384, 0.6087, 0.2663, 0.6087, 0.2384, 0.3913, 0.2384, 0.3913, 0.2663, 0.3587, 0.5116, 0.3587, 0.5, 0.1413, 0.5, 0.1413, 0.5116, 0.625, 0.2663, 0.6087, 0.2663, 0.6087, 0.4837, 0.625, 0.4837, 0.6087, 0.5116, 0.6087, 0.4837, 0.3913, 0.4837, 0.3913, 0.5116, 0.3587, 0.7384, 0.3913, 0.7384, 0.3913, 0.5116, 0.3587, 0.5116, 0.6413, 0.5116, 0.6087, 0.5116, 0.6087, 0.7384, 0.6413, 0.7384, 0.6087, 0.7663, 0.6087, 0.7384, 0.3913, 0.7384, 0.3913, 0.7663, 0.1413, 0.7384, 0.1413, 0.75, 0.3587, 0.75, 0.3587, 0.7384, 0.625, 0.7663, 0.6087, 0.7663, 0.6087, 0.9837, 0.625, 0.9837, 0.1413, 0.5187, 0.125, 0.5187, 0.125, 0.7313, 0.1413, 0.7313, 0.3913, 0.0, 0.3913, 0.01865, 0.6087, 0.01865, 0.6087, 0.0, 0.625, 0.01865, 0.6087, 0.01865, 0.6087, 0.2313, 0.625, 0.2313, 0.6087, 0.2663, 0.6087, 0.2313, 0.3913, 0.2313, 0.3913, 0.2663, 0.3587, 0.5187, 0.3587, 0.5, 0.1413, 0.5, 0.1413, 0.5187, 0.625, 0.2663, 0.6087, 0.2663, 0.6087, 0.4837, 0.625, 0.4837, 0.6087, 0.5187, 0.6087, 0.4837, 0.3913, 0.4837, 0.3913, 0.5187, 0.3587, 0.7313, 0.3913, 0.7313, 0.3913, 0.5187, 0.3587, 0.5187, 0.6413, 0.5187, 0.6087, 0.5187, 0.6087, 0.7313, 0.6413, 0.7313, 0.6087, 0.7663, 0.6087, 0.7313, 0.3913, 0.7313, 0.3913, 0.7663, 0.1413, 0.7313, 0.1413, 0.75, 0.3587, 0.75, 0.3587, 0.7313, 0.625, 0.7663, 0.6087, 0.7663, 0.6087, 0.9837, 0.625, 0.9837, 0.1413, 0.5163, 0.1413, 0.7337, 0.3587, 0.7337, 0.3587, 0.5163, 0.3913, 0.7663, 0.6087, 0.7663, 0.6087, 0.9837, 0.3913, 0.9837, 0.3913, 0.5163, 0.6087, 0.5163, 0.6087, 0.7337, 0.3913, 0.7337, 0.1413, 0.5081, 0.3587, 0.5081, 0.3587, 0.7419, 0.1413, 0.7419, 0.6413, 0.5163, 0.8587, 0.5163, 0.8587, 0.7337, 0.6413, 0.7337, 0.3913, 0.0163, 0.6087, 0.0163, 0.6087, 0.2337, 0.3913, 0.2337, 0.3913, 0.2663, 0.6087, 0.2663, 0.6087, 0.4837, 0.3913, 0.4837, 0.3913, 0.7663, 0.6087, 0.7663, 0.6087, 0.9837, 0.3913, 0.9837, 0.3913, 0.5081, 0.6087, 0.5081, 0.6087, 0.7419, 0.3913, 0.7419, 0.1413, 0.5116, 0.3587, 0.5116, 0.3587, 0.7384, 0.1413, 0.7384, 0.6413, 0.5081, 0.8587, 0.5081, 0.8587, 0.7419, 0.6413, 0.7419, 0.3913, 0.008148, 0.6087, 0.008148, 0.6087, 0.2419, 0.3913, 0.2419, 0.3913, 0.2663, 0.6087, 0.2663, 0.6087, 0.4837, 0.3913, 0.4837, 0.3913, 0.7663, 0.6087, 0.7663, 0.6087, 0.9837, 0.3913, 0.9837, 0.3913, 0.5116, 0.6087, 0.5116, 0.6087, 0.7384, 0.3913, 0.7384, 0.6413, 0.5116, 0.8587, 0.5116, 0.8587, 0.7384, 0.6413, 0.7384, 0.3913, 0.01164, 0.6087, 0.01164, 0.6087, 0.2384, 0.3913, 0.2384, 0.3913, 0.2663, 0.6087, 0.2663, 0.6087, 0.4837, 0.3913, 0.4837, 0.1413, 0.7337, 0.1413, 0.75, 0.125, 0.7337, 0.6087, 0.0, 0.625, 0.0163, 0.6087, 0.0163, 0.1413, 0.5163, 0.125, 0.5163, 0.1413, 0.5, 0.625, 0.2337, 0.6087, 0.25, 0.6087, 0.2337, 0.3587, 0.7337, 0.375, 0.7337, 0.3587, 0.75, 0.625, 0.7663, 0.6087, 0.7663, 0.6087, 0.75, 0.3587, 0.5163, 0.3587, 0.5, 0.375, 0.5163, 0.625, 0.4837, 0.6087, 0.5, 0.6087, 0.4837, 0.1413, 0.7419, 0.1413, 0.75, 0.125, 0.7419, 0.6087, 0.0, 0.625, 0.008148, 0.6087, 0.008148, 0.1413, 0.5081, 0.125, 0.5081, 0.1413, 0.5, 0.625, 0.2419, 0.6087, 0.25, 0.6087, 0.2419, 0.3587, 0.7419, 0.375, 0.7419, 0.3587, 0.75, 0.625, 0.7663, 0.6087, 0.7663, 0.6087, 0.75, 0.3587, 0.5081, 0.3587, 0.5, 0.375, 0.5081, 0.625, 0.4837, 0.6087, 0.5, 0.6087, 0.4837, 0.1413, 0.7384, 0.1413, 0.75, 0.125, 0.7384, 0.6087, 0.0, 0.625, 0.01164, 0.6087, 0.01164, 0.1413, 0.5116, 0.125, 0.5116, 0.1413, 0.5, 0.625, 0.2384, 0.6087, 0.25, 0.6087, 0.2384, 0.3587, 0.7384, 0.375, 0.7384, 0.3587, 0.75, 0.625, 0.7663, 0.6087, 0.7663, 0.6087, 0.75, 0.3587, 0.5116, 0.3587, 0.5, 0.375, 0.5116, 0.625, 0.4837, 0.6087, 0.5, 0.6087, 0.4837, 0.1413, 0.5163, 0.1413, 0.7337, 0.125, 0.7337, 0.125, 0.5163, 0.3913, 0.0, 0.6087, 0.0, 0.6087, 0.0163, 0.3913, 0.0163, 0.625, 0.0163, 0.625, 0.2337, 0.6087, 0.2337, 0.6087, 0.0163, 0.6087, 0.2663, 0.3913, 0.2663, 0.3913, 0.2337, 0.6087, 0.2337, 0.3587, 0.5163, 0.1413, 0.5163, 0.1413, 0.5, 0.3587, 0.5, 0.625, 0.2663, 0.625, 0.4837, 0.6087, 0.4837, 0.6087, 0.2663, 0.6087, 0.5163, 0.3913, 0.5163, 0.3913, 0.4837, 0.6087, 0.4837, 0.3587, 0.7337, 0.3587, 0.5163, 0.3913, 0.5163, 0.3913, 0.7337, 0.6413, 0.5163, 0.6413, 0.7337, 0.6087, 0.7337, 0.6087, 0.5163, 0.6087, 0.7663, 0.3913, 0.7663, 0.3913, 0.7337, 0.6087, 0.7337, 0.1413, 0.7337, 0.3587, 0.7337, 0.3587, 0.75, 0.1413, 0.75, 0.625, 0.7663, 0.625, 0.9837, 0.6087, 0.9837, 0.6087, 0.7663, 0.1413, 0.5081, 0.1413, 0.7419, 0.125, 0.7419, 0.125, 0.5081, 0.3913, 0.0, 0.6087, 0.0, 0.6087, 0.008148, 0.3913, 0.008148, 0.625, 0.008148, 0.625, 0.2419, 0.6087, 0.2419, 0.6087, 0.008148, 0.6087, 0.2663, 0.3913, 0.2663, 0.3913, 0.2419, 0.6087, 0.2419, 0.3587, 0.5081, 0.1413, 0.5081, 0.1413, 0.5, 0.3587, 0.5, 0.625, 0.2663, 0.625, 0.4837, 0.6087, 0.4837, 0.6087, 0.2663, 0.6087, 0.5081, 0.3913, 0.5081, 0.3913, 0.4837, 0.6087, 0.4837, 0.3587, 0.7419, 0.3587, 0.5081, 0.3913, 0.5081, 0.3913, 0.7419, 0.6413, 0.5081, 0.6413, 0.7419, 0.6087, 0.7419, 0.6087, 0.5081, 0.6087, 0.7663, 0.3913, 0.7663, 0.3913, 0.7419, 0.6087, 0.7419, 0.1413, 0.7419, 0.3587, 0.7419, 0.3587, 0.75, 0.1413, 0.75, 0.625, 0.7663, 0.625, 0.9837, 0.6087, 0.9837, 0.6087, 0.7663, 0.1413, 0.5116, 0.1413, 0.7384, 0.125, 0.7384, 0.125, 0.5116, 0.3913, 0.0, 0.6087, 0.0, 0.6087, 0.01164, 0.3913, 0.01164, 0.625, 0.01164, 0.625, 0.2384, 0.6087, 0.2384, 0.6087, 0.01164, 0.6087, 0.2663, 0.3913, 0.2663, 0.3913, 0.2384, 0.6087, 0.2384, 0.3587, 0.5116, 0.1413, 0.5116, 0.1413, 0.5, 0.3587, 0.5, 0.625, 0.2663, 0.625, 0.4837, 0.6087, 0.4837, 0.6087, 0.2663, 0.6087, 0.5116, 0.3913, 0.5116, 0.3913, 0.4837, 0.6087, 0.4837, 0.3587, 0.7384, 0.3587, 0.5116, 0.3913, 0.5116, 0.3913, 0.7384, 0.6413, 0.5116, 0.6413, 0.7384, 0.6087, 0.7384, 0.6087, 0.5116, 0.6087, 0.7663, 0.3913, 0.7663, 0.3913, 0.7384, 0.6087, 0.7384, 0.1413, 0.7384, 0.3587, 0.7384, 0.3587, 0.75, 0.1413, 0.75, 0.625, 0.7663, 0.625, 0.9837, 0.6087, 0.9837, 0.6087, 0.7663, 0.1413, 0.5163, 0.3587, 0.5163, 0.3587, 0.7337, 0.1413, 0.7337, 0.1413, 0.5116, 0.3587, 0.5116, 0.3587, 0.7384, 0.1413, 0.7384, 0.3913, 0.7663, 0.6087, 0.7663, 0.6087, 0.9837, 0.3913, 0.9837, 0.3913, 0.5116, 0.6087, 0.5116, 0.6087, 0.7384, 0.3913, 0.7384, 0.6413, 0.5116, 0.8587, 0.5116, 0.8587, 0.7384, 0.6413, 0.7384, 0.3913, 0.01164, 0.6087, 0.01164, 0.6087, 0.2384, 0.3913, 0.2384, 0.3913, 0.2663, 0.6087, 0.2663, 0.6087, 0.4837, 0.3913, 0.4837, 0.1413, 0.7384, 0.1413, 0.75, 0.125, 0.7384, 0.6087, 0.0, 0.625, 0.01164, 0.6087, 0.01164, 0.1413, 0.5116, 0.125, 0.5116, 0.1413, 0.5, 0.625, 0.2384, 0.6087, 0.25, 0.6087, 0.2384, 0.3587, 0.7384, 0.375, 0.7384, 0.3587, 0.75, 0.625, 0.7663, 0.6087, 0.7663, 0.6087, 0.75, 0.3587, 0.5116, 0.3587, 0.5, 0.375, 0.5116, 0.625, 0.4837, 0.6087, 0.5, 0.6087, 0.4837, 0.1413, 0.5116, 0.1413, 0.7384, 0.125, 0.7384, 0.125, 0.5116, 0.3913, 0.0, 0.6087, 0.0, 0.6087, 0.01164, 0.3913, 0.01164, 0.625, 0.01164, 0.625, 0.2384, 0.6087, 0.2384, 0.6087, 0.01164, 0.6087, 0.2663, 0.3913, 0.2663, 0.3913, 0.2384, 0.6087, 0.2384, 0.3587, 0.5116, 0.1413, 0.5116, 0.1413, 0.5, 0.3587, 0.5, 0.625, 0.2663, 0.625, 0.4837, 0.6087, 0.4837, 0.6087, 0.2663, 0.6087, 0.5116, 0.3913, 0.5116, 0.3913, 0.4837, 0.6087, 0.4837, 0.3587, 0.7384, 0.3587, 0.5116, 0.3913, 0.5116, 0.3913, 0.7384, 0.6413, 0.5116, 0.6413, 0.7384, 0.6087, 0.7384, 0.6087, 0.5116, 0.6087, 0.7663, 0.3913, 0.7663, 0.3913, 0.7384, 0.6087, 0.7384, 0.1413, 0.7384, 0.3587, 0.7384, 0.3587, 0.75, 0.1413, 0.75, 0.625, 0.7663, 0.625, 0.9837, 0.6087, 0.9837, 0.6087, 0.7663, 0.3913, 0.7663, 0.6087, 0.7663, 0.6087, 0.9837, 0.3913, 0.9837, 0.3913, 0.5163, 0.6087, 0.5163, 0.6087, 0.7337, 0.3913, 0.7337, 0.1413, 0.5081, 0.3587, 0.5081, 0.3587, 0.7419, 0.1413, 0.7419, 0.6413, 0.5163, 0.8587, 0.5163, 0.8587, 0.7337, 0.6413, 0.7337, 0.3913, 0.0163, 0.6087, 0.0163, 0.6087, 0.2337, 0.3913, 0.2337, 0.3913, 0.2663, 0.6087, 0.2663, 0.6087, 0.4837, 0.3913, 0.4837, 0.3913, 0.7663, 0.6087, 0.7663, 0.6087, 0.9837, 0.3913, 0.9837, 0.3913, 0.5081, 0.6087, 0.5081, 0.6087, 0.7419, 0.3913, 0.7419, 0.1413, 0.5116, 0.3587, 0.5116, 0.3587, 0.7384, 0.1413, 0.7384, 0.6413, 0.5081, 0.8587, 0.5081, 0.8587, 0.7419, 0.6413, 0.7419, 0.3913, 0.008148, 0.6087, 0.008148, 0.6087, 0.2419, 0.3913, 0.2419, 0.3913, 0.2663, 0.6087, 0.2663, 0.6087, 0.4837, 0.3913, 0.4837, 0.3913, 0.7663, 0.6087, 0.7663, 0.6087, 0.9837, 0.3913, 0.9837, 0.3913, 0.5116, 0.6087, 0.5116, 0.6087, 0.7384, 0.3913, 0.7384, 0.6413, 0.5116, 0.8587, 0.5116, 0.8587, 0.7384, 0.6413, 0.7384, 0.3913, 0.01164, 0.6087, 0.01164, 0.6087, 0.2384, 0.3913, 0.2384, 0.3913, 0.2663, 0.6087, 0.2663, 0.6087, 0.4837, 0.3913, 0.4837, 0.1413, 0.7337, 0.1413, 0.75, 0.125, 0.7337, 0.6087, 0.0, 0.625, 0.0163, 0.6087, 0.0163, 0.1413, 0.5163, 0.125, 0.5163, 0.1413, 0.5, 0.625, 0.2337, 0.6087, 0.25, 0.6087, 0.2337, 0.3587, 0.7337, 0.375, 0.7337, 0.3587, 0.75, 0.625, 0.7663, 0.6087, 0.7663, 0.6087, 0.75, 0.3587, 0.5163, 0.3587, 0.5, 0.375, 0.5163, 0.625, 0.4837, 0.6087, 0.5, 0.6087, 0.4837, 0.1413, 0.7419, 0.1413, 0.75, 0.125, 0.7419, 0.6087, 0.0, 0.625, 0.008148, 0.6087, 0.008148, 0.1413, 0.5081, 0.125, 0.5081, 0.1413, 0.5, 0.625, 0.2419, 0.6087, 0.25, 0.6087, 0.2419, 0.3587, 0.7419, 0.375, 0.7419, 0.3587, 0.75, 0.625, 0.7663, 0.6087, 0.7663, 0.6087, 0.75, 0.3587, 0.5081, 0.3587, 0.5, 0.375, 0.5081, 0.625, 0.4837, 0.6087, 0.5, 0.6087, 0.4837, 0.1413, 0.7384, 0.1413, 0.75, 0.125, 0.7384, 0.6087, 0.0, 0.625, 0.01164, 0.6087, 0.01164, 0.1413, 0.5116, 0.125, 0.5116, 0.1413, 0.5, 0.625, 0.2384, 0.6087, 0.25, 0.6087, 0.2384, 0.3587, 0.7384, 0.375, 0.7384, 0.3587, 0.75, 0.625, 0.7663, 0.6087, 0.7663, 0.6087, 0.75, 0.3587, 0.5116, 0.3587, 0.5, 0.375, 0.5116, 0.625, 0.4837, 0.6087, 0.5, 0.6087, 0.4837, 0.1413, 0.5163, 0.1413, 0.7337, 0.125, 0.7337, 0.125, 0.5163, 0.3913, 0.0, 0.6087, 0.0, 0.6087, 0.0163, 0.3913, 0.0163, 0.625, 0.0163, 0.625, 0.2337, 0.6087, 0.2337, 0.6087, 0.0163, 0.6087, 0.2663, 0.3913, 0.2663, 0.3913, 0.2337, 0.6087, 0.2337, 0.3587, 0.5163, 0.1413, 0.5163, 0.1413, 0.5, 0.3587, 0.5, 0.625, 0.2663, 0.625, 0.4837, 0.6087, 0.4837, 0.6087, 0.2663, 0.6087, 0.5163, 0.3913, 0.5163, 0.3913, 0.4837, 0.6087, 0.4837, 0.3587, 0.7337, 0.3587, 0.5163, 0.3913, 0.5163, 0.3913, 0.7337, 0.6413, 0.5163, 0.6413, 0.7337, 0.6087, 0.7337, 0.6087, 0.5163, 0.6087, 0.7663, 0.3913, 0.7663, 0.3913, 0.7337, 0.6087, 0.7337, 0.1413, 0.7337, 0.3587, 0.7337, 0.3587, 0.75, 0.1413, 0.75, 0.625, 0.7663, 0.625, 0.9837, 0.6087, 0.9837, 0.6087, 0.7663, 0.1413, 0.5081, 0.1413, 0.7419, 0.125, 0.7419, 0.125, 0.5081, 0.3913, 0.0, 0.6087, 0.0, 0.6087, 0.008148, 0.3913, 0.008148, 0.625, 0.008148, 0.625, 0.2419, 0.6087, 0.2419, 0.6087, 0.008148, 0.6087, 0.2663, 0.3913, 0.2663, 0.3913, 0.2419, 0.6087, 0.2419, 0.3587, 0.5081, 0.1413, 0.5081, 0.1413, 0.5, 0.3587, 0.5, 0.625, 0.2663, 0.625, 0.4837, 0.6087, 0.4837, 0.6087, 0.2663, 0.6087, 0.5081, 0.3913, 0.5081, 0.3913, 0.4837, 0.6087, 0.4837, 0.3587, 0.7419, 0.3587, 0.5081, 0.3913, 0.5081, 0.3913, 0.7419, 0.6413, 0.5081, 0.6413, 0.7419, 0.6087, 0.7419, 0.6087, 0.5081, 0.6087, 0.7663, 0.3913, 0.7663, 0.3913, 0.7419, 0.6087, 0.7419, 0.1413, 0.7419, 0.3587, 0.7419, 0.3587, 0.75, 0.1413, 0.75, 0.625, 0.7663, 0.625, 0.9837, 0.6087, 0.9837, 0.6087, 0.7663, 0.1413, 0.5116, 0.1413, 0.7384, 0.125, 0.7384, 0.125, 0.5116, 0.3913, 0.0, 0.6087, 0.0, 0.6087, 0.01164, 0.3913, 0.01164, 0.625, 0.01164, 0.625, 0.2384, 0.6087, 0.2384, 0.6087, 0.01164, 0.6087, 0.2663, 0.3913, 0.2663, 0.3913, 0.2384, 0.6087, 0.2384, 0.3587, 0.5116, 0.1413, 0.5116, 0.1413, 0.5, 0.3587, 0.5, 0.625, 0.2663, 0.625, 0.4837, 0.6087, 0.4837, 0.6087, 0.2663, 0.6087, 0.5116, 0.3913, 0.5116, 0.3913, 0.4837, 0.6087, 0.4837, 0.3587, 0.7384, 0.3587, 0.5116, 0.3913, 0.5116, 0.3913, 0.7384, 0.6413, 0.5116, 0.6413, 0.7384, 0.6087, 0.7384, 0.6087, 0.5116, 0.6087, 0.7663, 0.3913, 0.7663, 0.3913, 0.7384, 0.6087, 0.7384, 0.1413, 0.7384, 0.3587, 0.7384, 0.3587, 0.75, 0.1413, 0.75, 0.625, 0.7663, 0.625, 0.9837, 0.6087, 0.9837, 0.6087, 0.7663, 0.1413, 0.5163, 0.3587, 0.5163, 0.3587, 0.7337, 0.1413, 0.7337, 0.1413, 0.5116, 0.3587, 0.5116, 0.3587, 0.7384, 0.1413, 0.7384, 0.3913, 0.7663, 0.6087, 0.7663, 0.6087, 0.9837, 0.3913, 0.9837, 0.3913, 0.5116, 0.6087, 0.5116, 0.6087, 0.7384, 0.3913, 0.7384, 0.6413, 0.5116, 0.8587, 0.5116, 0.8587, 0.7384, 0.6413, 0.7384, 0.3913, 0.01164, 0.6087, 0.01164, 0.6087, 0.2384, 0.3913, 0.2384, 0.3913, 0.2663, 0.6087, 0.2663, 0.6087, 0.4837, 0.3913, 0.4837, 0.1413, 0.7384, 0.1413, 0.75, 0.125, 0.7384, 0.6087, 0.0, 0.625, 0.01164, 0.6087, 0.01164, 0.1413, 0.5116, 0.125, 0.5116, 0.1413, 0.5, 0.625, 0.2384, 0.6087, 0.25, 0.6087, 0.2384, 0.3587, 0.7384, 0.375, 0.7384, 0.3587, 0.75, 0.625, 0.7663, 0.6087, 0.7663, 0.6087, 0.75, 0.3587, 0.5116, 0.3587, 0.5, 0.375, 0.5116, 0.625, 0.4837, 0.6087, 0.5, 0.6087, 0.4837, 0.1413, 0.5116, 0.1413, 0.7384, 0.125, 0.7384, 0.125, 0.5116, 0.3913, 0.0, 0.6087, 0.0, 0.6087, 0.01164, 0.3913, 0.01164, 0.625, 0.01164, 0.625, 0.2384, 0.6087, 0.2384, 0.6087, 0.01164, 0.6087, 0.2663, 0.3913, 0.2663, 0.3913, 0.2384, 0.6087, 0.2384, 0.3587, 0.5116, 0.1413, 0.5116, 0.1413, 0.5, 0.3587, 0.5, 0.625, 0.2663, 0.625, 0.4837, 0.6087, 0.4837, 0.6087, 0.2663, 0.6087, 0.5116, 0.3913, 0.5116, 0.3913, 0.4837, 0.6087, 0.4837, 0.3587, 0.7384, 0.3587, 0.5116, 0.3913, 0.5116, 0.3913, 0.7384, 0.6413, 0.5116, 0.6413, 0.7384, 0.6087, 0.7384, 0.6087, 0.5116, 0.6087, 0.7663, 0.3913, 0.7663, 0.3913, 0.7384, 0.6087, 0.7384, 0.1413, 0.7384, 0.3587, 0.7384, 0.3587, 0.75, 0.1413, 0.75, 0.625, 0.7663, 0.625, 0.9837, 0.6087, 0.9837, 0.6087, 0.7663])
me_cube_001.materials.append(mat_1)
me_cube_001.materials.append(mat_2)
me_cube_001.materials.append(mat_3)
me_cube_001.update()

# ---- objects
ob_cube = bpy.data.objects.new('Cube', me_cube_001)

# ---- transforms, parenting, visibility, modifiers, constraints
ob_cube.location = (0.0, 0.0, 0.0)
ob_cube.rotation_euler = (1.571, 2.22e-16, 2.22e-16)
ob_cube.scale = (0.6, 0.6, 0.6)

# ---- collection membership
col_collection.objects.link(ob_cube)

# ---- scene / render settings (as saved in the file)
scene.frame_start = 1; scene.frame_end = 250; scene.frame_set(1)
scene.render.engine = 'BLENDER_EEVEE_NEXT'
scene.cycles.sampling_pattern = 'TABULATED_SOBOL'
scene.cycles.use_light_tree = False
scene.view_settings.view_transform = 'Filmic'
bpy.context.view_layer.update()

# ---- added for rendering (the .blend has no active camera and no usable light): camera, sun
cam_auto = bpy.data.cameras.new('AutoCamera')
cam_auto.lens = 50.0
cam_auto.sensor_width = 36.0
cam_auto.clip_end = 1000.0
ob_auto_camera = bpy.data.objects.new('AutoCamera', cam_auto)
scene.collection.objects.link(ob_auto_camera)
ob_auto_camera.location = (7.04479, -8.45374, 8.17367)
ob_auto_camera.rotation_euler = (1.09748, -7.21219e-08, 0.694738)
scene.camera = ob_auto_camera
light_auto_sun = bpy.data.lights.new('AutoSun', 'SUN')
light_auto_sun.energy = 3.0
light_auto_sun.angle = 0.0523599
ob_auto_sun = bpy.data.objects.new('AutoSun', light_auto_sun)
scene.collection.objects.link(ob_auto_sun)
ob_auto_sun.rotation_euler = (0.872665, 0.174533, 0.523599)
bpy.context.view_layer.update()
